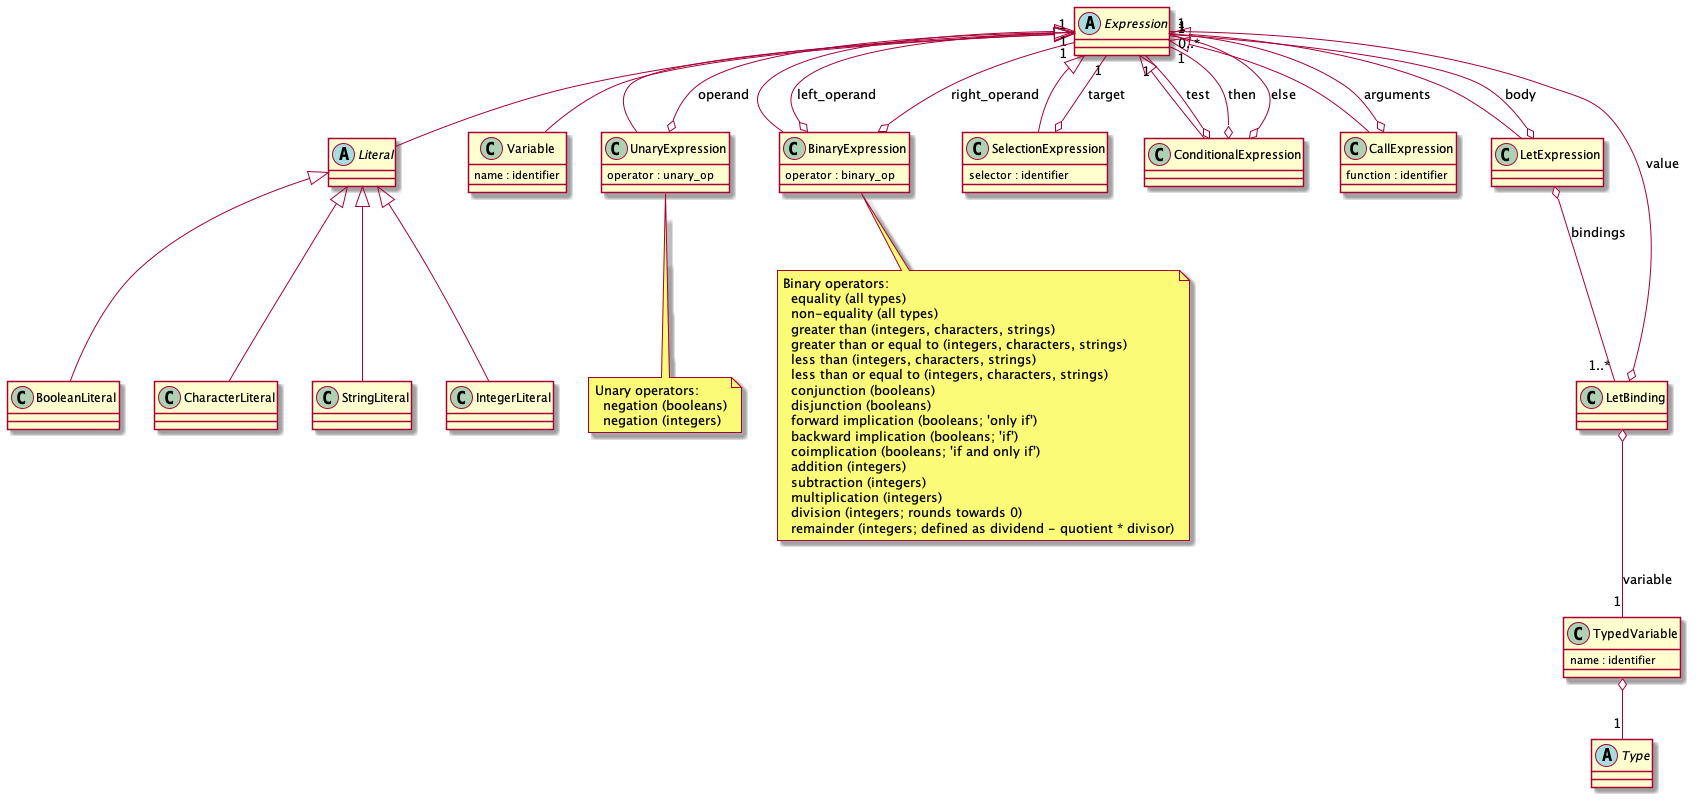

The diagram above was rendered by PlantUML. Its source (embedded in the PNG):
@startuml

abstract class Expression

abstract class Literal extends Expression
Literal <|-- BooleanLiteral
Literal <|-- CharacterLiteral
Literal <|-- StringLiteral
Literal <|-- IntegerLiteral

class Variable extends Expression {
  name : identifier
}

class UnaryExpression extends Expression {
  operator : unary_op
}
UnaryExpression o-- "1" Expression : operand

note bottom of UnaryExpression
Unary operators:
  negation (booleans)
  negation (integers)
end note

class BinaryExpression extends Expression {
  operator : binary_op
}
BinaryExpression o-- "1" Expression : left_operand
BinaryExpression o-- "1" Expression : right_operand

note bottom of BinaryExpression
Binary operators:
  equality (all types)
  non-equality (all types)
  greater than (integers, characters, strings)
  greater than or equal to (integers, characters, strings)
  less than (integers, characters, strings)
  less than or equal to (integers, characters, strings)
  conjunction (booleans)
  disjunction (booleans)
  forward implication (booleans; 'only if')
  backward implication (booleans; 'if')
  coimplication (booleans; 'if and only if')
  addition (integers)
  subtraction (integers)
  multiplication (integers)
  division (integers; rounds towards 0)
  remainder (integers; defined as dividend - quotient * divisor)
end note

class SelectionExpression extends Expression {
  selector : identifier
}
SelectionExpression o-- "1" Expression : target

class ConditionalExpression extends Expression
ConditionalExpression o-- "1" Expression : test
ConditionalExpression o-- "1" Expression : then
ConditionalExpression o-- "1" Expression : else

class CallExpression extends Expression {
  function : identifier
}
CallExpression o-- "0..*" Expression : arguments

class LetExpression extends Expression
LetExpression o-- "1..*" LetBinding : bindings
LetExpression o-- "1" Expression : body

class LetBinding
LetBinding o-- "1" TypedVariable : variable
LetBinding o-- "1" Expression : value

class TypedVariable {
  name : identifier
}
TypedVariable o-- "1" Type

abstract class Type

@enduml